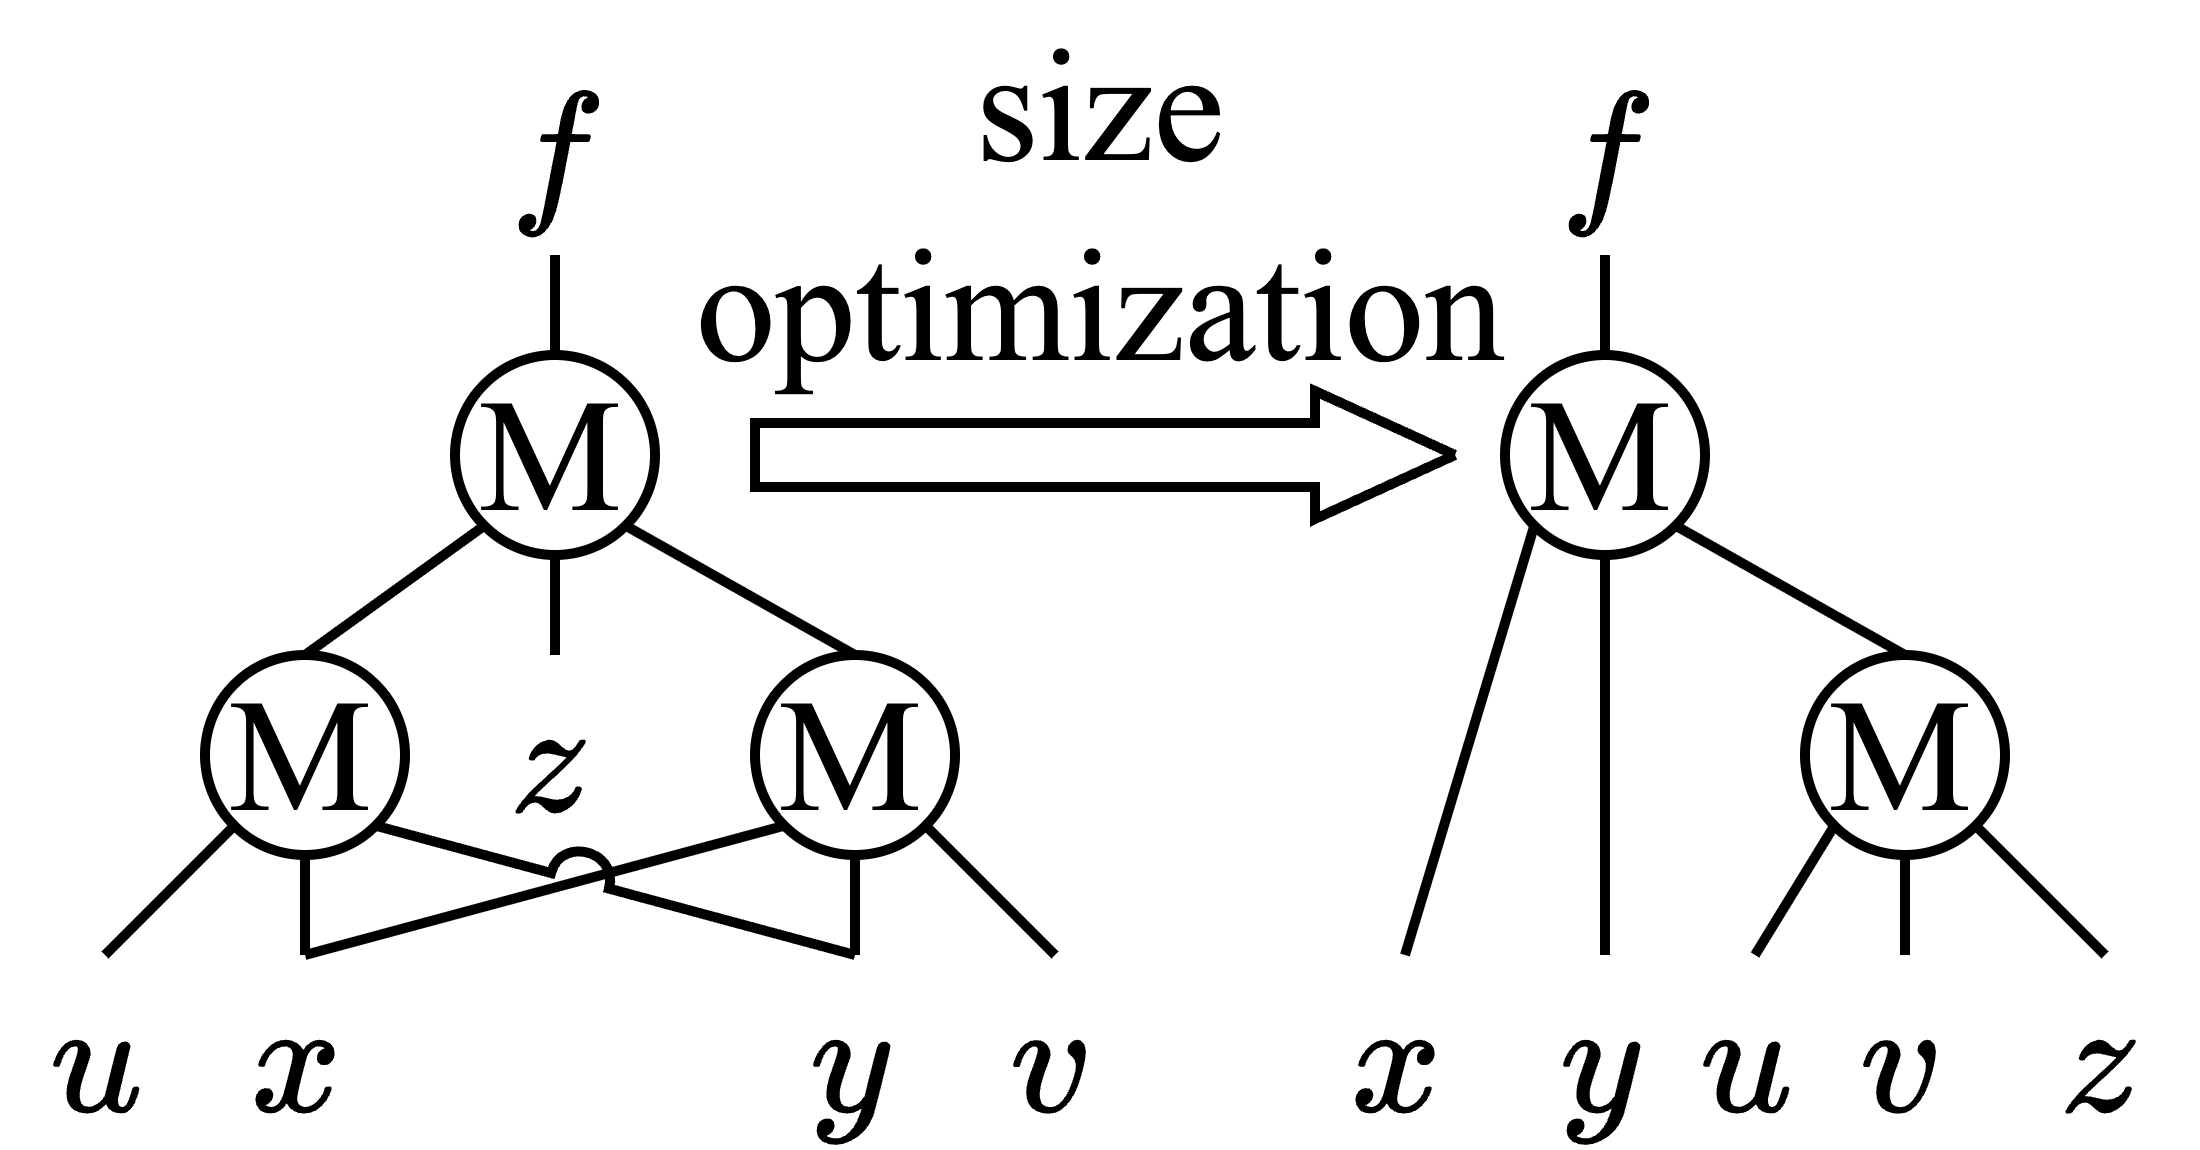

The diagram above was exported from draw.io. Its source (the exported page's mxGraphModel, read from the mxfile embedded in the PNG):
<mxGraphModel dx="-537" dy="-532" grid="1" gridSize="10" guides="1" tooltips="1" connect="1" arrows="1" fold="1" page="1" pageScale="1" pageWidth="1100" pageHeight="850" math="1" shadow="0">
  <root>
    <mxCell id="0" />
    <mxCell id="1" parent="0" />
    <UserObject label="M&lt;br&gt;" tags="连接线" id="84">
      <mxCell style="ellipse;whiteSpace=wrap;html=1;aspect=fixed;fontFamily=Times New Roman;fontSize=16;fontColor=#000000;" parent="1" vertex="1">
        <mxGeometry x="1235" y="1660" width="20" height="20" as="geometry" />
      </mxCell>
    </UserObject>
    <UserObject label="M&lt;br&gt;" tags="连接线" id="85">
      <mxCell style="ellipse;whiteSpace=wrap;html=1;aspect=fixed;fontFamily=Times New Roman;fontSize=16;fontColor=#000000;" parent="1" vertex="1">
        <mxGeometry x="1265" y="1690" width="20" height="20" as="geometry" />
      </mxCell>
    </UserObject>
    <UserObject label="`z`&lt;br&gt;" tags="背景" id="86">
      <mxCell style="text;html=1;align=center;verticalAlign=middle;whiteSpace=wrap;rounded=0;fontFamily=Times New Roman;fontSize=16;fontColor=#000000;" parent="1" vertex="1">
        <mxGeometry x="1235" y="1690" width="20" height="20" as="geometry" />
      </mxCell>
    </UserObject>
    <UserObject label="`y`&lt;br&gt;" tags="背景" id="87">
      <mxCell style="verticalAlign=middle;align=center;overflow=width;vsdxID=1831;fillColor=none;gradientColor=none;shape=stencil(nZBLDoAgDERP0z3SIyjew0SURgSD+Lu9kMZoXLhwN9O+tukAlrNpJg1SzDH4QW/URgNYgZTkjA4UkwJUgGXng+6DX1zLfmoymdXo17xh5zmRJ6Q42BWCfc2oJfdAr+Yv+AP9Cb7OJ3H/2JG1HNGz/84klThPVCc=);strokeColor=none;points=[[1,0.5,0],[0.5,0.5,0],[0.5,0,0]];labelBackgroundColor=none;rounded=0;fontFamily=Times New Roman;fontColor=#000000;fontSize=16;whiteSpace=wrap;html=1;" parent="1" vertex="1">
        <mxGeometry x="1265" y="1720" width="20" height="20" as="geometry" />
      </mxCell>
    </UserObject>
    <UserObject label="`v`&lt;br&gt;" tags="背景" id="88">
      <mxCell style="verticalAlign=middle;align=center;overflow=width;vsdxID=1832;fillColor=none;gradientColor=none;shape=stencil(nZBLDoAgDERP0z3SIyjew0SURgSD+Lu9kMZoXLhwN9O+tukAlrNpJg1SzDH4QW/URgNYgZTkjA4UkwJUgGXng+6DX1zLfmoymdXo17xh5zmRJ6Q42BWCfc2oJfdAr+Yv+AP9Cb7OJ3H/2JG1HNGz/84klThPVCc=);strokeColor=none;points=[[1,0.5,0],[0.5,0.5,0],[0.5,0,0]];labelBackgroundColor=none;rounded=0;fontFamily=Times New Roman;fontColor=#000000;fontSize=16;whiteSpace=wrap;html=1;" parent="1" vertex="1">
        <mxGeometry x="1285" y="1720" width="20" height="20" as="geometry" />
      </mxCell>
    </UserObject>
    <UserObject label="`f`" tags="背景" id="89">
      <mxCell style="text;html=1;align=center;verticalAlign=middle;whiteSpace=wrap;rounded=0;fontFamily=Times New Roman;fontSize=16;fontColor=#000000;" parent="1" vertex="1">
        <mxGeometry x="1235" y="1630" width="20" height="20" as="geometry" />
      </mxCell>
    </UserObject>
    <UserObject label="" tags="电气" id="90">
      <mxCell style="vsdxID=1835;edgeStyle=none;startArrow=none;endArrow=none;startSize=5;endSize=5;strokeColor=default;spacingTop=0;spacingBottom=0;spacingLeft=0;spacingRight=0;verticalAlign=middle;labelBackgroundColor=#ffffff;rounded=0;exitX=1;exitY=1;exitDx=0;exitDy=0;entryX=0.5;entryY=0;entryDx=0;entryDy=0;entryPerimeter=0;fontFamily=Times New Roman;fontColor=#000000;endFill=0;fontSize=16;html=1;" parent="1" source="85" target="88" edge="1">
        <mxGeometry relative="1" as="geometry">
          <mxPoint x="3" as="offset" />
          <Array as="points" />
        </mxGeometry>
      </mxCell>
    </UserObject>
    <UserObject label="" tags="电气" id="91">
      <mxCell style="vsdxID=1834;edgeStyle=none;startArrow=none;endArrow=none;startSize=5;endSize=5;strokeColor=default;spacingTop=0;spacingBottom=0;spacingLeft=0;spacingRight=0;verticalAlign=middle;labelBackgroundColor=#ffffff;rounded=0;exitX=0.5;exitY=1;exitDx=0;exitDy=0;exitPerimeter=0;entryX=0.5;entryY=0;entryDx=0;entryDy=0;entryPerimeter=0;fontFamily=Times New Roman;fontColor=#000000;endFill=0;fontSize=16;html=1;" parent="1" source="85" target="87" edge="1">
        <mxGeometry relative="1" as="geometry">
          <mxPoint x="10" as="offset" />
          <Array as="points" />
        </mxGeometry>
      </mxCell>
    </UserObject>
    <UserObject label="" tags="电气" id="92">
      <mxCell style="vsdxID=1833;edgeStyle=none;startArrow=none;endArrow=none;startSize=5;endSize=5;strokeColor=default;spacingTop=0;spacingBottom=0;spacingLeft=0;spacingRight=0;verticalAlign=middle;labelBackgroundColor=#ffffff;rounded=0;exitX=0;exitY=1;exitDx=0;exitDy=0;entryX=0.5;entryY=0;entryDx=0;entryDy=0;fontFamily=Times New Roman;fontColor=#000000;endFill=0;fontSize=16;entryPerimeter=0;jumpStyle=arc;html=1;" parent="1" source="85" target="99" edge="1">
        <mxGeometry relative="1" as="geometry">
          <mxPoint x="-1" as="offset" />
          <Array as="points" />
        </mxGeometry>
      </mxCell>
    </UserObject>
    <UserObject label="" tags="电气" id="93">
      <mxCell style="vsdxID=1821;edgeStyle=none;startArrow=none;endArrow=none;startSize=5;endSize=5;strokeColor=default;spacingTop=0;spacingBottom=0;spacingLeft=0;spacingRight=0;verticalAlign=middle;labelBackgroundColor=#ffffff;rounded=0;exitX=0;exitY=1;exitDx=0;exitDy=0;entryX=0.5;entryY=0;entryDx=0;entryDy=0;fontFamily=Times New Roman;fontColor=#000000;endFill=0;fontSize=16;html=1;" parent="1" source="84" target="98" edge="1">
        <mxGeometry relative="1" as="geometry">
          <mxPoint x="-3" as="offset" />
          <Array as="points" />
          <mxPoint x="1225" y="1690.5" as="targetPoint" />
        </mxGeometry>
      </mxCell>
    </UserObject>
    <UserObject label="" tags="电气" id="94">
      <mxCell style="vsdxID=1819;edgeStyle=none;startArrow=none;endArrow=none;startSize=5;endSize=5;strokeColor=default;spacingTop=0;spacingBottom=0;spacingLeft=0;spacingRight=0;verticalAlign=middle;labelBackgroundColor=#ffffff;rounded=0;exitX=1;exitY=1;exitDx=0;exitDy=0;entryX=0.5;entryY=0;entryDx=0;entryDy=0;fontFamily=Times New Roman;fontColor=#000000;endFill=0;fontSize=16;html=1;" parent="1" source="84" target="85" edge="1">
        <mxGeometry relative="1" as="geometry">
          <mxPoint x="2" as="offset" />
          <Array as="points" />
        </mxGeometry>
      </mxCell>
    </UserObject>
    <UserObject label="" tags="电气" id="96">
      <mxCell style="vsdxID=1836;edgeStyle=none;startArrow=none;endArrow=none;startSize=5;endSize=5;strokeColor=default;spacingTop=0;spacingBottom=0;spacingLeft=0;spacingRight=0;verticalAlign=middle;labelBackgroundColor=#ffffff;rounded=0;exitX=0.5;exitY=0;exitDx=0;exitDy=0;exitPerimeter=0;fontFamily=Times New Roman;fontColor=#000000;endFill=0;fontSize=16;html=1;entryX=0.5;entryY=1;entryDx=0;entryDy=0;" parent="1" source="84" target="89" edge="1">
        <mxGeometry relative="1" as="geometry">
          <mxPoint x="-10" as="offset" />
          <Array as="points" />
          <mxPoint x="1245" y="1650" as="targetPoint" />
        </mxGeometry>
      </mxCell>
    </UserObject>
    <UserObject label="" tags="电气" id="97">
      <mxCell style="vsdxID=1823;edgeStyle=none;startArrow=none;endArrow=none;startSize=5;endSize=5;strokeColor=default;spacingTop=0;spacingBottom=0;spacingLeft=0;spacingRight=0;verticalAlign=middle;labelBackgroundColor=#ffffff;rounded=0;exitX=0.5;exitY=1;exitDx=0;exitDy=0;exitPerimeter=0;entryX=0.5;entryY=0;entryDx=0;entryDy=0;fontFamily=Times New Roman;fontColor=#000000;endFill=0;fontSize=16;html=1;" parent="1" source="84" target="86" edge="1">
        <mxGeometry relative="1" as="geometry">
          <mxPoint x="10" as="offset" />
          <Array as="points" />
        </mxGeometry>
      </mxCell>
    </UserObject>
    <UserObject label="M&lt;br&gt;" tags="连接线" id="98">
      <mxCell style="ellipse;whiteSpace=wrap;html=1;aspect=fixed;fontFamily=Times New Roman;fontSize=16;fontColor=#000000;" parent="1" vertex="1">
        <mxGeometry x="1210" y="1690" width="20" height="20" as="geometry" />
      </mxCell>
    </UserObject>
    <UserObject label="`x`&lt;br&gt;" tags="背景" id="99">
      <mxCell style="text;html=1;align=center;verticalAlign=middle;whiteSpace=wrap;rounded=0;fontFamily=Times New Roman;fontSize=16;fontColor=#000000;" parent="1" vertex="1">
        <mxGeometry x="1210" y="1720" width="20" height="20" as="geometry" />
      </mxCell>
    </UserObject>
    <UserObject label="" tags="电气" id="100">
      <mxCell style="vsdxID=1835;edgeStyle=none;startArrow=none;endArrow=none;startSize=5;endSize=5;strokeColor=default;spacingTop=0;spacingBottom=0;spacingLeft=0;spacingRight=0;verticalAlign=middle;labelBackgroundColor=#ffffff;rounded=0;exitX=1;exitY=1;exitDx=0;exitDy=0;entryX=0.5;entryY=0;entryDx=0;entryDy=0;entryPerimeter=0;fontFamily=Times New Roman;fontColor=#000000;endFill=0;fontSize=16;jumpStyle=arc;html=1;" parent="1" source="98" target="87" edge="1">
        <mxGeometry relative="1" as="geometry">
          <mxPoint x="3" as="offset" />
          <Array as="points" />
        </mxGeometry>
      </mxCell>
    </UserObject>
    <UserObject label="" tags="电气" id="101">
      <mxCell style="vsdxID=1834;edgeStyle=none;startArrow=none;endArrow=none;startSize=5;endSize=5;strokeColor=default;spacingTop=0;spacingBottom=0;spacingLeft=0;spacingRight=0;verticalAlign=middle;labelBackgroundColor=#ffffff;rounded=0;entryX=0.5;entryY=0;entryDx=0;entryDy=0;entryPerimeter=0;fontFamily=Times New Roman;fontColor=#000000;endFill=0;fontSize=16;html=1;" parent="1" target="99" edge="1">
        <mxGeometry relative="1" as="geometry">
          <mxPoint x="10" as="offset" />
          <Array as="points" />
          <mxPoint x="1220" y="1710" as="sourcePoint" />
        </mxGeometry>
      </mxCell>
    </UserObject>
    <UserObject label="" tags="电气" id="102">
      <mxCell style="vsdxID=1833;edgeStyle=none;startArrow=none;endArrow=none;startSize=5;endSize=5;strokeColor=default;spacingTop=0;spacingBottom=0;spacingLeft=0;spacingRight=0;verticalAlign=middle;labelBackgroundColor=#ffffff;rounded=0;exitX=0;exitY=1;exitDx=0;exitDy=0;entryX=0.5;entryY=0;entryDx=0;entryDy=0;fontFamily=Times New Roman;fontColor=#000000;endFill=0;fontSize=16;html=1;" parent="1" source="98" target="103" edge="1">
        <mxGeometry relative="1" as="geometry">
          <mxPoint x="-1" as="offset" />
          <Array as="points" />
        </mxGeometry>
      </mxCell>
    </UserObject>
    <mxCell id="103" value="`u`" style="text;align=center;verticalAlign=middle;rounded=0;fontFamily=Times New Roman;fontSize=16;fontColor=#000000;whiteSpace=wrap;html=1;" parent="1" vertex="1">
      <mxGeometry x="1190" y="1720" width="20" height="20" as="geometry" />
    </mxCell>
    <mxCell id="122" value="" style="group;fontFamily=Times New Roman;fontSize=16;" parent="1" vertex="1" connectable="0">
      <mxGeometry x="1260" y="1625" width="80" height="46" as="geometry" />
    </mxCell>
    <UserObject label="Depth&lt;br&gt;&lt;br&gt;optimization&lt;br&gt;" tags="背景" id="123">
      <mxCell style="verticalAlign=middle;align=center;overflow=width;vsdxID=1866;fillColor=none;gradientColor=none;shape=stencil(UzV2Ls5ILEhVNTIoLinKz04tz0wpyVA1dlE1MsrMy0gtyiwBslSNXVWNndPyi1LTi/JL81Ig/IJEkEoQKze/DGRCBUSfAUiHkUElhGdoAOG7QZTmZOYhKUVTq2tqQoJimACdFcM8RJ5qvMGBrtiEBEcPBrXm+KIPbzgAGYjklJaZkwNJjcjy6MkPKARJusauAA==);strokeColor=default;spacingLeft=-3;spacingRight=-3;flipH=1;flipV=1;points=[];labelBackgroundColor=none;rounded=0;whiteSpace=wrap;fontFamily=Times New Roman;fontColor=#000000;fontSize=16;html=1;" parent="122" vertex="1">
        <mxGeometry x="5" y="45" width="70" height="1" as="geometry" />
      </mxCell>
    </UserObject>
    <mxCell id="124" value="size optimization" style="text;align=center;verticalAlign=middle;whiteSpace=wrap;rounded=0;fontFamily=Times New Roman;fontSize=16;html=1;fontColor=#000000;" parent="122" vertex="1">
      <mxGeometry width="80" height="40" as="geometry" />
    </mxCell>
    <mxCell id="125" value="" style="group;fontFamily=Times New Roman;fontSize=16;" parent="1" vertex="1" connectable="0">
      <mxGeometry x="1320" y="1630" width="90" height="110" as="geometry" />
    </mxCell>
    <UserObject label="M&lt;br&gt;" tags="连接线" id="104">
      <mxCell style="ellipse;whiteSpace=wrap;html=1;aspect=fixed;fontFamily=Times New Roman;fontSize=16;fontColor=#000000;" parent="125" vertex="1">
        <mxGeometry x="20" y="30" width="20" height="20" as="geometry" />
      </mxCell>
    </UserObject>
    <UserObject label="`x`&lt;br&gt;" tags="背景" id="105">
      <mxCell style="verticalAlign=middle;align=center;overflow=width;vsdxID=1841;fillColor=none;gradientColor=none;shape=stencil(nZBLDoAgDERP0z3SIyjew0SURgSD+Lu9kMZoXLhwN9O+tukAlrNpJg1SzDH4QW/URgNYgZTkjA4UkwJUgGXng+6DX1zLfmoymdXo17xh5zmRJ6Q42BWCfc2oJfdAr+Yv+AP9Cb7OJ3H/2JG1HNGz/84klThPVCc=);strokeColor=none;points=[[1,0.5,0],[0.5,0.5,0],[0.5,0,0]];labelBackgroundColor=none;rounded=0;fontFamily=Times New Roman;fontColor=#000000;fontSize=16;whiteSpace=wrap;html=1;" parent="125" vertex="1">
        <mxGeometry y="90" width="20" height="20" as="geometry" />
      </mxCell>
    </UserObject>
    <UserObject label="`y`&lt;br&gt;" tags="背景" id="106">
      <mxCell style="text;html=1;align=center;verticalAlign=middle;whiteSpace=wrap;rounded=0;fontFamily=Times New Roman;fontSize=16;fontColor=#000000;" parent="125" vertex="1">
        <mxGeometry x="20" y="90" width="20" height="20" as="geometry" />
      </mxCell>
    </UserObject>
    <UserObject label="M&lt;br&gt;" tags="连接线" id="107">
      <mxCell style="ellipse;whiteSpace=wrap;html=1;aspect=fixed;fontFamily=Times New Roman;fontSize=16;fontColor=#000000;" parent="125" vertex="1">
        <mxGeometry x="50" y="60" width="20" height="20" as="geometry" />
      </mxCell>
    </UserObject>
    <UserObject label="`z`&lt;br&gt;" tags="背景" id="108">
      <mxCell style="text;html=1;align=center;verticalAlign=middle;whiteSpace=wrap;rounded=0;fontFamily=Times New Roman;fontSize=16;fontColor=#000000;" parent="125" vertex="1">
        <mxGeometry x="70" y="90" width="20" height="20" as="geometry" />
      </mxCell>
    </UserObject>
    <UserObject label="`u`&lt;br&gt;" tags="背景" id="109">
      <mxCell style="text;html=1;align=center;verticalAlign=middle;whiteSpace=wrap;rounded=0;fontFamily=Times New Roman;fontSize=16;fontColor=#000000;" parent="125" vertex="1">
        <mxGeometry x="35" y="90" width="20" height="20" as="geometry" />
      </mxCell>
    </UserObject>
    <UserObject label="`v`&lt;br&gt;" tags="背景" id="110">
      <mxCell style="text;html=1;align=center;verticalAlign=middle;whiteSpace=wrap;rounded=0;fontFamily=Times New Roman;fontSize=16;fontColor=#000000;" parent="125" vertex="1">
        <mxGeometry x="50" y="90" width="20" height="20" as="geometry" />
      </mxCell>
    </UserObject>
    <UserObject label="" tags="电气" id="111">
      <mxCell style="vsdxID=1856;edgeStyle=none;startArrow=none;endArrow=none;startSize=5;endSize=5;strokeColor=default;spacingTop=0;spacingBottom=0;spacingLeft=0;spacingRight=0;verticalAlign=middle;labelBackgroundColor=#ffffff;rounded=0;exitX=0;exitY=1;exitDx=0;exitDy=0;entryX=0.5;entryY=0;entryDx=0;entryDy=0;entryPerimeter=0;fontFamily=Times New Roman;fontColor=#000000;endFill=0;fontSize=16;html=1;" parent="125" source="107" target="109" edge="1">
        <mxGeometry relative="1" as="geometry">
          <mxPoint x="-7" as="offset" />
          <Array as="points" />
        </mxGeometry>
      </mxCell>
    </UserObject>
    <UserObject label="" tags="电气" id="112">
      <mxCell style="vsdxID=1846;edgeStyle=none;startArrow=none;endArrow=none;startSize=5;endSize=5;strokeColor=default;spacingTop=0;spacingBottom=0;spacingLeft=0;spacingRight=0;verticalAlign=middle;labelBackgroundColor=#ffffff;rounded=0;exitX=1;exitY=1;exitDx=0;exitDy=0;entryX=0.5;entryY=0;entryDx=0;entryDy=0;fontFamily=Times New Roman;fontColor=#000000;endFill=0;fontSize=16;html=1;" parent="125" source="107" target="108" edge="1">
        <mxGeometry relative="1" as="geometry">
          <mxPoint x="2" as="offset" />
          <Array as="points" />
          <mxPoint x="83" y="93" as="targetPoint" />
        </mxGeometry>
      </mxCell>
    </UserObject>
    <UserObject label="" tags="电气" id="113">
      <mxCell style="vsdxID=1843;edgeStyle=none;startArrow=none;endArrow=none;startSize=5;endSize=5;strokeColor=default;spacingTop=0;spacingBottom=0;spacingLeft=0;spacingRight=0;verticalAlign=middle;labelBackgroundColor=#ffffff;rounded=0;exitX=0;exitY=1;exitDx=0;exitDy=0;entryX=0.5;entryY=0;entryDx=0;entryDy=0;entryPerimeter=0;fontFamily=Times New Roman;fontColor=#000000;endFill=0;fontSize=16;html=1;" parent="125" source="104" target="105" edge="1">
        <mxGeometry relative="1" as="geometry">
          <mxPoint x="3" as="offset" />
          <Array as="points" />
        </mxGeometry>
      </mxCell>
    </UserObject>
    <UserObject label="" tags="电气" id="114">
      <mxCell style="vsdxID=1840;edgeStyle=none;startArrow=none;endArrow=none;startSize=5;endSize=5;strokeColor=default;spacingTop=0;spacingBottom=0;spacingLeft=0;spacingRight=0;verticalAlign=middle;labelBackgroundColor=#ffffff;rounded=0;exitX=1;exitY=1;exitDx=0;exitDy=0;entryX=0.5;entryY=0;entryDx=0;entryDy=0;fontFamily=Times New Roman;fontColor=#000000;endFill=0;fontSize=16;html=1;" parent="125" source="104" target="107" edge="1">
        <mxGeometry relative="1" as="geometry">
          <mxPoint x="2" as="offset" />
          <Array as="points" />
        </mxGeometry>
      </mxCell>
    </UserObject>
    <UserObject label="" tags="电气" id="116">
      <mxCell style="vsdxID=1864;edgeStyle=none;startArrow=none;endArrow=none;startSize=5;endSize=5;strokeColor=default;spacingTop=0;spacingBottom=0;spacingLeft=0;spacingRight=0;verticalAlign=middle;labelBackgroundColor=#ffffff;rounded=0;exitX=0.5;exitY=0;exitDx=0;exitDy=0;exitPerimeter=0;fontFamily=Times New Roman;fontColor=#000000;endFill=0;entryX=0.5;entryY=1;entryDx=0;entryDy=0;fontSize=16;html=1;" parent="125" source="104" target="119" edge="1">
        <mxGeometry relative="1" as="geometry">
          <mxPoint x="-10" as="offset" />
          <Array as="points" />
        </mxGeometry>
      </mxCell>
    </UserObject>
    <UserObject label="" tags="电气" id="117">
      <mxCell style="vsdxID=1857;edgeStyle=none;startArrow=none;endArrow=none;startSize=5;endSize=5;strokeColor=default;spacingTop=0;spacingBottom=0;spacingLeft=0;spacingRight=0;verticalAlign=middle;labelBackgroundColor=#ffffff;rounded=0;exitX=0.5;exitY=1;exitDx=0;exitDy=0;exitPerimeter=0;entryX=0.5;entryY=0;entryDx=0;entryDy=0;entryPerimeter=0;fontFamily=Times New Roman;fontColor=#000000;endFill=0;fontSize=16;html=1;" parent="125" source="107" target="110" edge="1">
        <mxGeometry relative="1" as="geometry">
          <mxPoint x="10" as="offset" />
          <Array as="points" />
        </mxGeometry>
      </mxCell>
    </UserObject>
    <UserObject label="" tags="电气" id="118">
      <mxCell style="vsdxID=1844;edgeStyle=none;startArrow=none;endArrow=none;startSize=5;endSize=5;strokeColor=default;spacingTop=0;spacingBottom=0;spacingLeft=0;spacingRight=0;verticalAlign=middle;labelBackgroundColor=#ffffff;rounded=0;exitX=0.5;exitY=1;exitDx=0;exitDy=0;exitPerimeter=0;entryX=0.5;entryY=0;entryDx=0;entryDy=0;entryPerimeter=0;fontFamily=Times New Roman;fontColor=#000000;endFill=0;fontSize=16;html=1;" parent="125" source="104" target="106" edge="1">
        <mxGeometry relative="1" as="geometry">
          <mxPoint x="-10" as="offset" />
          <Array as="points" />
        </mxGeometry>
      </mxCell>
    </UserObject>
    <mxCell id="119" value="`f`" style="text;html=1;align=center;verticalAlign=middle;whiteSpace=wrap;rounded=0;fontFamily=Times New Roman;fontSize=16;fontColor=#000000;" parent="125" vertex="1">
      <mxGeometry x="20" width="20" height="20" as="geometry" />
    </mxCell>
  </root>
</mxGraphModel>